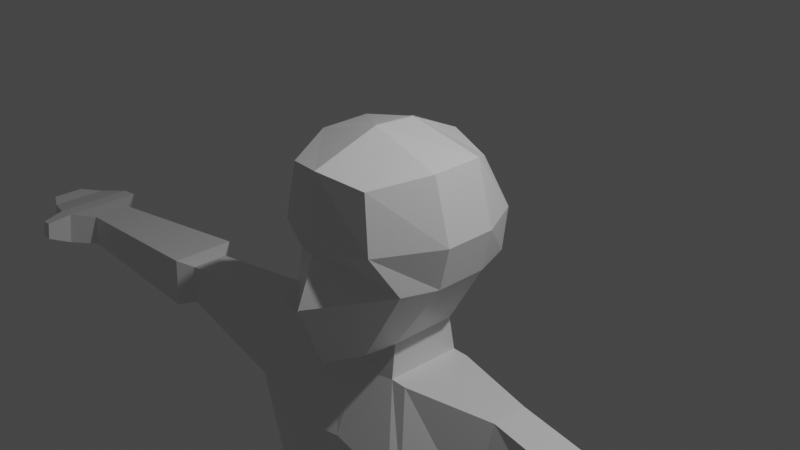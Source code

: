 # Source: Character.blend  (saved by Blender 2.82.7; exported with 4.5.12 LTS)
import bpy
from mathutils import Matrix  # noqa: F401  (used for matrix-valued properties, if any)

bpy.ops.wm.read_factory_settings(use_empty=True)
scene = bpy.context.scene
scene.name = 'Scene'

# ---- collections
col_collection = bpy.data.collections.new('Collection'); scene.collection.children.link(col_collection)

# ---- materials (node trees are filled in below, after node groups)
mat_material = bpy.data.materials.new('Material')
mat_material.alpha_threshold = 0.0
mat_material.use_transparent_shadow = False
mat_material.line_color = (0.0, 0.0, 0.0, 1.0)

# ---- material node trees
mat_material.use_nodes = True; mat_material.node_tree.nodes.clear()
_N = mat_material.node_tree.nodes; _L = mat_material.node_tree.links
n0 = _N.new('ShaderNodeOutputMaterial'); n0.name = 'Material Output'; n0.location = (300, 300)
n1 = _N.new('ShaderNodeBsdfPrincipled'); n1.name = 'Principled BSDF'; n1.location = (10, 300)
n1.distribution = 'GGX'
n1.subsurface_method = 'BURLEY'
n1.inputs[2].default_value = 0.4
n1.inputs[3].default_value = 1.45
n1.inputs[27].default_value = (0.0, 0.0, 0.0, 1.0)
n1.inputs[28].default_value = 1.0
_L.new(n1.outputs[0], n0.inputs[0])
n0.is_active_output = True

# ---- world
world_world = bpy.data.worlds.new('World'); scene.world = world_world
world_world.use_nodes = True; world_world.node_tree.nodes.clear()
_N = world_world.node_tree.nodes; _L = world_world.node_tree.links
n0 = _N.new('ShaderNodeOutputWorld'); n0.name = 'World Output'; n0.location = (300, 300)
n1 = _N.new('ShaderNodeBackground'); n1.name = 'Background'; n1.location = (10, 300)
n1.inputs[0].default_value = (0.05088, 0.05088, 0.05088, 1.0)
_L.new(n1.outputs[0], n0.inputs[0])
n0.is_active_output = True
world_world.color = (0.05088, 0.05088, 0.05088)
world_world.use_sun_shadow = False
world_world.sun_shadow_jitter_overblur = 0.0

# ---- cameras
cam_camera = bpy.data.cameras.new('Camera')
cam_camera.clip_end = 100.0
cam_camera.ortho_scale = 7.314

# ---- lights
light_light = bpy.data.lights.new('Light', 'POINT')
light_light.transmission_factor = 0.0
light_light.energy = 1000.0
light_light.shadow_soft_size = 0.1
light_light.shadow_maximum_resolution = 0.006
light_light.use_absolute_resolution = True

# ---- meshes
me_cube = bpy.data.meshes.new('Cube')
me_cube.from_pydata([(0.5553, 0.6347, 0.6838), (0.4202, 0.404, -0.9221), (0.5055, -0.9062, 0.7484), (0.3173, -0.7577, -1.151), (0.0006859, -1.059, -1.272), (-0.001487, 0.7973, 0.7805), (-0.006853, 0.4927, -1.02), (0.0003098, -1.07, 0.8473), (0.7537, 0.8038, 0.1386), (0.7178, 0.77, -0.3576), (0.6022, -0.958, 0.1168), (0.741, -0.6826, -0.3484), (-0.001701, -1.117, 0.003672), (-0.00211, -1.338, -0.5388), (0.0001155, 0.9769, 0.07857), (-0.237, 0.9936, -0.3592), (0.8014, 0.2864, 0.8369), (0.8014, -0.2986, 0.8369), (0.431, -0.4621, -1.097), (0.4384, 0.3114, -1.099), (-0.01203, 0.1944, 1.061), (0.0004808, -0.3041, 1.095), (-0.006801, 0.509, -1.087), (-0.003536, -0.6309, -1.052), (0.8874, 0.2864, -0.3466), (0.8874, -0.2986, -0.3466), (0.9998, 0.2864, 0.1386), (0.9998, -0.2986, 0.1386), (0.4771, -0.5477, -1.46), (0.4845, 0.344, -1.478), (-0.003267, 0.4249, -1.557), (-7.012e-05, -0.6065, -1.528), (0.8511, -0.9575, -2.357), (0.4765, 0.1404, -2.156), (-0.2441, 0.2574, -2.446), (-0.01296, -0.894, -2.241), (0.4862, 0.3441, -1.479), (-0.00154, 0.425, -1.558), (0.4782, 0.3083, -2.156), (-0.2423, 0.4254, -2.156), (1.678, -0.3256, -1.477), (1.682, 0.09945, -1.485), (1.653, -0.6059, -2.397), (1.66, 0.1179, -2.413), (0.4591, -0.8797, -5.138), (0.3182, 0.3411, -5.231), (-0.01582, 0.2118, -5.196), (-0.06134, -0.9024, -5.138), (0.512, 0.2627, -5.197), (-0.01478, 0.3798, -5.196), (0.9335, -0.642, -5.149), (0.938, 0.08178, -5.165), (0.6709, 0.2947, -3.067), (0.67, 0.1267, -3.067), (-0.005799, -1.077, -3.133), (0.8212, -0.9515, -3.162), (-0.1757, 0.2438, -3.066), (1.341, 0.1155, -3.079), (1.337, -0.6083, -3.063), (-0.1742, 0.4118, -3.067), (5.663, -0.4692, -1.836), (5.667, 0.04499, -1.844), (5.65, -0.4963, -2.243), (5.654, -0.07894, -2.25), (3.318, -0.4201, -2.222), (3.33, -0.3953, -1.734), (3.334, 0.07523, -1.744), (3.322, -0.03818, -2.231), (3.521, -0.5607, -2.291), (3.539, -0.5232, -1.68), (3.561, 0.3035, -1.705), (3.526, 0.01664, -2.301), (5.988, -0.6879, -1.846), (5.992, 0.3317, -1.854), (5.974, -0.7416, -2.253), (5.978, 0.08591, -2.26), (6.648, -0.5672, -1.96), (6.651, 0.1618, -1.964), (6.641, -0.6056, -2.185), (6.643, -0.01391, -2.189), (6.928, -0.4384, -1.966), (6.93, -0.01449, -1.971), (6.92, -0.4608, -2.196), (6.923, -0.1167, -2.2), (6.234, 0.3305, -1.878), (6.222, 0.08473, -2.251), (6.218, -0.7428, -2.244), (6.23, -0.6891, -1.871), (6.032, -1.027, -2.122), (6.04, -0.9974, -1.9), (6.165, -1.027, -2.117), (6.172, -0.998, -1.913), (0.5453, -0.7807, -5.834), (0.3583, 0.3877, -5.888), (-0.1201, 0.2905, -5.853), (-0.1176, -0.8096, -5.833), (-0.07406, 0.4946, -5.854), (-0.1188, 0.5045, -5.854), (1.089, -0.7973, -5.793), (1.095, 0.1248, -5.813), (-0.06542, -0.813, -6.183), (-0.06733, 0.2752, -6.204), (-0.06733, 0.2752, -6.204), (-0.06542, -0.813, -6.183), (0.5604, 0.35, -6.205), (-0.03458, 0.2499, -6.194), (1.097, -0.8026, -6.144), (1.103, 0.1195, -6.164), (0.6723, 0.3423, -1.48), (0.6618, 0.1368, -2.196), (0.9767, -0.9024, -2.363), (0.6649, -0.5494, -1.462), (0.3851, 0.3391, -5.226), (0.5259, -0.8818, -5.133), (0.9006, -0.9143, -3.143), (0.7751, 0.1249, -3.068), (0.4435, 0.3851, -5.881), (0.6305, -0.7833, -5.827), (0.116, 0.2509, -6.197), (0.1167, -0.8114, -6.177), (1.097, -0.8026, -6.144), (1.103, 0.1195, -6.164), (0.1167, -0.8114, -6.177), (0.116, 0.2509, -6.197), (0.9814, -0.7088, -10.08), (0.9841, -0.2754, -10.09), (0.5204, -0.713, -10.1), (0.5094, -0.2014, -10.11), (0.9954, -0.0884, -7.733), (0.431, -0.003212, -7.755), (0.9916, -0.7052, -7.719), (0.4315, -0.7137, -7.742), (0.9967, -0.1146, -8.176), (0.9827, -0.8657, -8.065), (0.4481, -0.02308, -8.125), (0.4303, -0.8742, -8.087), (0.9906, -0.7145, -10.36), (0.9933, -0.281, -10.37), (0.5295, -0.7186, -10.38), (0.5185, -0.2071, -10.39), (0.5255, -1.336, -10.08), (0.9866, -1.332, -10.07), (0.5347, -1.341, -10.36), (0.9957, -1.337, -10.35)], [], [(23, 18, 3, 4), (27, 17, 2, 10), (14, 5, 0, 8), (17, 21, 7, 2), (10, 2, 7, 12), (3, 11, 13, 4), (11, 10, 12, 13), (6, 15, 9, 1), (15, 14, 8, 9), (18, 25, 11, 3), (25, 27, 10, 11), (9, 8, 26, 24), (24, 26, 27, 25), (1, 9, 24, 19), (19, 24, 25, 18), (0, 5, 20, 16), (16, 20, 21, 17), (8, 0, 16, 26), (26, 16, 17, 27), (6, 1, 19, 22), (19, 18, 28, 29), (28, 31, 35, 32), (18, 23, 31, 28), (22, 19, 29, 30), (23, 22, 30, 31), (54, 56, 46, 47), (31, 30, 34, 35), (34, 30, 37, 39), (109, 108, 41, 43), (37, 36, 38, 39), (55, 54, 47, 44), (29, 33, 38, 36), (30, 29, 36, 37), (69, 68, 62, 60), (111, 110, 42, 40), (108, 111, 40, 41), (52, 53, 45, 48), (51, 50, 98, 99), (113, 44, 92, 117), (49, 48, 96, 97), (115, 57, 51, 112), (57, 58, 50, 51), (56, 59, 49, 46), (114, 55, 44, 113), (59, 52, 48, 49), (39, 38, 52, 59), (110, 32, 55, 114), (34, 39, 59, 56), (43, 42, 58, 57), (109, 43, 57, 115), (38, 33, 53, 52), (32, 35, 54, 55), (35, 34, 56, 54), (63, 61, 73, 75), (70, 69, 60, 61), (71, 70, 61, 63), (68, 71, 63, 62), (42, 43, 67, 64), (43, 41, 66, 67), (41, 40, 65, 66), (40, 42, 64, 65), (64, 67, 71, 68), (67, 66, 70, 71), (66, 65, 69, 70), (65, 64, 68, 69), (85, 84, 77, 79), (62, 63, 75, 74), (60, 62, 74, 72), (61, 60, 72, 73), (76, 78, 82, 80), (86, 85, 79, 78), (87, 86, 78, 76), (84, 87, 76, 77), (81, 80, 82, 83), (77, 76, 80, 81), (79, 77, 81, 83), (78, 79, 83, 82), (73, 72, 87, 84), (74, 86, 90, 88), (74, 75, 85, 86), (75, 73, 84, 85), (89, 88, 90, 91), (87, 72, 89, 91), (72, 74, 88, 89), (86, 87, 91, 90), (92, 95, 103, 100), (94, 97, 105, 102), (99, 98, 106, 107), (46, 49, 97, 94), (44, 47, 95, 92), (47, 46, 94, 95), (112, 51, 99, 116), (48, 45, 93, 96), (102, 101, 100, 103), (101, 102, 105, 104), (106, 119, 122, 120), (95, 94, 102, 103), (116, 99, 107, 118), (96, 93, 101, 104), (97, 96, 104, 105), (117, 92, 100, 119), (98, 117, 119, 106), (93, 116, 118, 101), (100, 101, 118, 119), (45, 112, 116, 93), (33, 109, 115, 53), (42, 110, 114, 58), (58, 114, 113, 50), (53, 115, 112, 45), (50, 113, 117, 98), (29, 28, 111, 108), (28, 32, 110, 111), (33, 29, 108, 109), (134, 132, 125, 127), (107, 106, 120, 121), (119, 118, 123, 122), (118, 107, 121, 123), (126, 127, 139, 138), (132, 133, 124, 125), (135, 134, 127, 126), (133, 135, 126, 124), (120, 122, 131, 130), (122, 123, 129, 131), (121, 120, 130, 128), (123, 121, 128, 129), (130, 131, 135, 133), (131, 129, 134, 135), (128, 130, 133, 132), (129, 128, 132, 134), (138, 139, 137, 136), (126, 138, 142, 140), (127, 125, 137, 139), (125, 124, 136, 137), (141, 140, 142, 143), (138, 136, 143, 142), (124, 126, 140, 141), (136, 124, 141, 143)])
_uv = me_cube.uv_layers.new(name='UVMap')
_uv.uv.foreach_set('vector', [0.25, 0.6667, 0.3316, 0.6667, 0.3564, 0.7747, 0.25, 0.75, 0.5157, 0.6667, 0.625, 0.6667, 0.625, 0.75, 0.5157, 0.75, 0.5157, 0.375, 0.625, 0.375, 0.625, 0.5, 0.5157, 0.5, 0.625, 0.6667, 0.75, 0.6667, 0.75, 0.75, 0.625, 0.75, 0.5157, 0.75, 0.625, 0.75, 0.625, 0.875, 0.5157, 0.875, 0.3564, 0.7747, 0.4583, 0.75, 0.4583, 0.875, 0.375, 0.875, 0.4583, 0.75, 0.5157, 0.75, 0.5157, 0.875, 0.4583, 0.875, 0.375, 0.375, 0.4583, 0.375, 0.4583, 0.5, 0.3537, 0.478, 0.4583, 0.375, 0.5157, 0.375, 0.5157, 0.5, 0.4583, 0.5, 0.3316, 0.6667, 0.4583, 0.6667, 0.4583, 0.75, 0.3564, 0.7747, 0.4583, 0.6667, 0.5157, 0.6667, 0.5157, 0.75, 0.4583, 0.75, 0.4583, 0.5, 0.5157, 0.5, 0.5157, 0.5833, 0.4583, 0.5833, 0.4583, 0.5833, 0.5157, 0.5833, 0.5157, 0.6667, 0.4583, 0.6667, 0.3537, 0.478, 0.4583, 0.5, 0.4583, 0.5833, 0.3316, 0.5833, 0.3316, 0.5833, 0.4583, 0.5833, 0.4583, 0.6667, 0.3316, 0.6667, 0.625, 0.5, 0.75, 0.5, 0.75, 0.5833, 0.625, 0.5833, 0.625, 0.5833, 0.75, 0.5833, 0.75, 0.6667, 0.625, 0.6667, 0.5157, 0.5, 0.625, 0.5, 0.625, 0.5833, 0.5157, 0.5833, 0.5157, 0.5833, 0.625, 0.5833, 0.625, 0.6667, 0.5157, 0.6667, 0.25, 0.5, 0.3537, 0.478, 0.3316, 0.5833, 0.25, 0.5833, 0.3316, 0.5833, 0.3316, 0.6667, 0.3316, 0.6667, 0.3316, 0.5833, 0.3316, 0.6667, 0.25, 0.6667, 0.25, 0.6667, 0.3316, 0.6667, 0.3316, 0.6667, 0.25, 0.6667, 0.25, 0.6667, 0.3316, 0.6667, 0.25, 0.5833, 0.3316, 0.5833, 0.3316, 0.5833, 0.25, 0.5833, 0.0, 0.0, 0.0, 0.0, 0.0, 0.0, 0.0, 0.0, 0.0, 0.0, 0.0, 0.0, 0.0, 0.0, 0.0, 0.0, 0.0, 0.0, 0.0, 0.0, 0.0, 0.0, 0.0, 0.0, 0.0, 0.0, 0.0, 0.0, 0.0, 0.0, 0.0, 0.0, 0.3316, 0.5833, 0.3316, 0.5833, 0.3316, 0.5833, 0.3316, 0.5833, 0.25, 0.5833, 0.3316, 0.5833, 0.3316, 0.5833, 0.25, 0.5833, 0.3316, 0.6667, 0.25, 0.6667, 0.25, 0.6667, 0.3316, 0.6667, 0.3316, 0.5833, 0.3316, 0.5833, 0.3316, 0.5833, 0.3316, 0.5833, 0.25, 0.5833, 0.3316, 0.5833, 0.3316, 0.5833, 0.25, 0.5833, 0.3316, 0.6667, 0.3316, 0.6667, 0.3316, 0.6667, 0.3316, 0.6667, 0.3316, 0.6667, 0.3316, 0.6667, 0.3316, 0.6667, 0.3316, 0.6667, 0.3316, 0.5833, 0.3316, 0.6667, 0.3316, 0.6667, 0.3316, 0.5833, 0.3316, 0.5833, 0.3316, 0.5833, 0.3316, 0.5833, 0.3316, 0.5833, 0.3316, 0.5833, 0.3316, 0.6667, 0.3316, 0.6667, 0.3316, 0.5833, 0.3316, 0.6667, 0.3316, 0.6667, 0.3316, 0.6667, 0.3316, 0.6667, 0.25, 0.5833, 0.3316, 0.5833, 0.2554, 0.5833, 0.25, 0.5833, 0.3316, 0.5833, 0.3316, 0.5833, 0.3316, 0.5833, 0.3316, 0.5833, 0.3316, 0.5833, 0.3316, 0.6667, 0.3316, 0.6667, 0.3316, 0.5833, 0.0, 0.0, 0.0, 0.0, 0.0, 0.0, 0.0, 0.0, 0.3316, 0.6667, 0.3316, 0.6667, 0.3316, 0.6667, 0.3316, 0.6667, 0.25, 0.5833, 0.3316, 0.5833, 0.3316, 0.5833, 0.25, 0.5833, 0.25, 0.5833, 0.3316, 0.5833, 0.3316, 0.5833, 0.25, 0.5833, 0.3316, 0.6667, 0.3316, 0.6667, 0.3316, 0.6667, 0.3316, 0.6667, 0.0, 0.0, 0.0, 0.0, 0.0, 0.0, 0.0, 0.0, 0.3316, 0.5833, 0.3316, 0.6667, 0.3316, 0.6667, 0.3316, 0.5833, 0.3316, 0.5833, 0.3316, 0.5833, 0.3316, 0.5833, 0.3316, 0.5833, 0.3316, 0.5833, 0.3316, 0.5833, 0.3316, 0.5833, 0.3316, 0.5833, 0.3316, 0.6667, 0.25, 0.6667, 0.25, 0.6667, 0.3316, 0.6667, 0.0, 0.0, 0.0, 0.0, 0.0, 0.0, 0.0, 0.0, 0.3316, 0.5833, 0.3316, 0.5833, 0.3316, 0.5833, 0.3316, 0.5833, 0.3316, 0.5833, 0.3316, 0.6667, 0.3316, 0.6667, 0.3316, 0.5833, 0.3316, 0.5833, 0.3316, 0.5833, 0.3316, 0.5833, 0.3316, 0.5833, 0.3316, 0.6667, 0.3316, 0.5833, 0.3316, 0.5833, 0.3316, 0.6667, 0.3316, 0.6667, 0.3316, 0.5833, 0.3316, 0.5833, 0.3316, 0.6667, 0.3316, 0.5833, 0.3316, 0.5833, 0.3316, 0.5833, 0.3316, 0.5833, 0.3316, 0.5833, 0.3316, 0.6667, 0.3316, 0.6667, 0.3316, 0.5833, 0.3316, 0.6667, 0.3316, 0.6667, 0.3316, 0.6667, 0.3316, 0.6667, 0.3316, 0.6667, 0.3316, 0.5833, 0.3316, 0.5833, 0.3316, 0.6667, 0.3316, 0.5833, 0.3316, 0.5833, 0.3316, 0.5833, 0.3316, 0.5833, 0.3316, 0.5833, 0.3316, 0.6667, 0.3316, 0.6667, 0.3316, 0.5833, 0.3316, 0.6667, 0.3316, 0.6667, 0.3316, 0.6667, 0.3316, 0.6667, 0.3316, 0.5833, 0.3316, 0.5833, 0.3316, 0.5833, 0.3316, 0.5833, 0.3316, 0.6667, 0.3316, 0.5833, 0.3316, 0.5833, 0.3316, 0.6667, 0.3316, 0.6667, 0.3316, 0.6667, 0.3316, 0.6667, 0.3316, 0.6667, 0.3316, 0.5833, 0.3316, 0.6667, 0.3316, 0.6667, 0.3316, 0.5833, 0.3316, 0.6667, 0.3316, 0.6667, 0.3316, 0.6667, 0.3316, 0.6667, 0.3316, 0.6667, 0.3316, 0.5833, 0.3316, 0.5833, 0.3316, 0.6667, 0.3316, 0.6667, 0.3316, 0.6667, 0.3316, 0.6667, 0.3316, 0.6667, 0.3316, 0.5833, 0.3316, 0.6667, 0.3316, 0.6667, 0.3316, 0.5833, 0.3316, 0.5833, 0.3316, 0.6667, 0.3316, 0.6667, 0.3316, 0.5833, 0.3316, 0.5833, 0.3316, 0.6667, 0.3316, 0.6667, 0.3316, 0.5833, 0.3316, 0.5833, 0.3316, 0.5833, 0.3316, 0.5833, 0.3316, 0.5833, 0.3316, 0.6667, 0.3316, 0.5833, 0.3316, 0.5833, 0.3316, 0.6667, 0.3316, 0.5833, 0.3316, 0.6667, 0.3316, 0.6667, 0.3316, 0.5833, 0.3316, 0.6667, 0.3316, 0.6667, 0.3316, 0.6667, 0.3316, 0.6667, 0.3316, 0.6667, 0.3316, 0.5833, 0.3316, 0.5833, 0.3316, 0.6667, 0.3316, 0.5833, 0.3316, 0.5833, 0.3316, 0.5833, 0.3316, 0.5833, 0.3316, 0.6667, 0.3316, 0.6667, 0.3316, 0.6667, 0.3316, 0.6667, 0.3316, 0.6667, 0.3316, 0.6667, 0.3316, 0.6667, 0.3316, 0.6667, 0.3316, 0.6667, 0.3316, 0.6667, 0.3316, 0.6667, 0.3316, 0.6667, 0.3316, 0.6667, 0.3316, 0.6667, 0.3316, 0.6667, 0.3316, 0.6667, 0.3316, 0.6667, 0.25, 0.6667, 0.2554, 0.6667, 0.2554, 0.6667, 0.0, 0.0, 0.0, 0.0, 0.0, 0.0, 0.0, 0.0, 0.3316, 0.5833, 0.3316, 0.6667, 0.3316, 0.6667, 0.3316, 0.5833, 0.0, 0.0, 0.0, 0.0, 0.0, 0.0, 0.0, 0.0, 0.3316, 0.6667, 0.25, 0.6667, 0.25, 0.6667, 0.3316, 0.6667, 0.0, 0.0, 0.0, 0.0, 0.0, 0.0, 0.0, 0.0, 0.3316, 0.5833, 0.3316, 0.5833, 0.3316, 0.5833, 0.3316, 0.5833, 0.3316, 0.5833, 0.3316, 0.5833, 0.3316, 0.5833, 0.2554, 0.5833, 0.2554, 0.5833, 0.2554, 0.5833, 0.2554, 0.6667, 0.2554, 0.6667, 0.2554, 0.5833, 0.2554, 0.5833, 0.25, 0.5833, 0.3316, 0.5833, 0.3316, 0.6667, 0.2674, 0.6667, 0.2674, 0.6667, 0.3316, 0.6667, 0.0, 0.0, 0.0, 0.0, 0.0, 0.0, 0.0, 0.0, 0.3316, 0.5833, 0.3316, 0.5833, 0.3316, 0.5833, 0.2674, 0.5833, 0.2554, 0.5833, 0.3316, 0.5833, 0.2554, 0.5833, 0.3316, 0.5833, 0.25, 0.5833, 0.2554, 0.5833, 0.3316, 0.5833, 0.25, 0.5833, 0.3316, 0.6667, 0.3316, 0.6667, 0.2554, 0.6667, 0.2674, 0.6667, 0.3316, 0.6667, 0.3316, 0.6667, 0.2674, 0.6667, 0.3316, 0.6667, 0.3316, 0.5833, 0.3316, 0.5833, 0.2674, 0.5833, 0.2554, 0.5833, 0.2554, 0.6667, 0.2554, 0.5833, 0.2674, 0.5833, 0.2674, 0.6667, 0.3316, 0.5833, 0.3316, 0.5833, 0.3316, 0.5833, 0.3316, 0.5833, 0.3316, 0.5833, 0.3316, 0.5833, 0.3316, 0.5833, 0.3316, 0.5833, 0.3316, 0.6667, 0.3316, 0.6667, 0.3316, 0.6667, 0.3316, 0.6667, 0.3316, 0.6667, 0.3316, 0.6667, 0.3316, 0.6667, 0.3316, 0.6667, 0.3316, 0.5833, 0.3316, 0.5833, 0.3316, 0.5833, 0.3316, 0.5833, 0.3316, 0.6667, 0.3316, 0.6667, 0.3316, 0.6667, 0.3316, 0.6667, 0.3316, 0.5833, 0.3316, 0.6667, 0.3316, 0.6667, 0.3316, 0.5833, 0.3316, 0.6667, 0.3316, 0.6667, 0.3316, 0.6667, 0.3316, 0.6667, 0.3316, 0.5833, 0.3316, 0.5833, 0.3316, 0.5833, 0.3316, 0.5833, 0.2674, 0.5833, 0.3316, 0.5833, 0.3316, 0.5833, 0.2674, 0.5833, 0.3316, 0.5833, 0.3316, 0.6667, 0.3316, 0.6667, 0.3316, 0.5833, 0.2674, 0.6667, 0.2674, 0.5833, 0.2674, 0.5833, 0.2674, 0.6667, 0.2674, 0.5833, 0.3316, 0.5833, 0.3316, 0.5833, 0.2674, 0.5833, 0.2674, 0.6667, 0.2674, 0.5833, 0.2674, 0.5833, 0.2674, 0.6667, 0.3316, 0.5833, 0.3316, 0.6667, 0.3316, 0.6667, 0.3316, 0.5833, 0.2674, 0.6667, 0.2674, 0.5833, 0.2674, 0.5833, 0.2674, 0.6667, 0.3316, 0.6667, 0.2674, 0.6667, 0.2674, 0.6667, 0.3316, 0.6667, 0.3316, 0.6667, 0.2674, 0.6667, 0.2674, 0.6667, 0.3316, 0.6667, 0.2674, 0.6667, 0.2674, 0.5833, 0.2674, 0.5833, 0.2674, 0.6667, 0.3316, 0.5833, 0.3316, 0.6667, 0.3316, 0.6667, 0.3316, 0.5833, 0.2674, 0.5833, 0.3316, 0.5833, 0.3316, 0.5833, 0.2674, 0.5833, 0.3316, 0.6667, 0.2674, 0.6667, 0.2674, 0.6667, 0.3316, 0.6667, 0.2674, 0.6667, 0.2674, 0.5833, 0.2674, 0.5833, 0.2674, 0.6667, 0.3316, 0.5833, 0.3316, 0.6667, 0.3316, 0.6667, 0.3316, 0.5833, 0.2674, 0.5833, 0.3316, 0.5833, 0.3316, 0.5833, 0.2674, 0.5833, 0.2674, 0.6667, 0.2674, 0.5833, 0.3316, 0.5833, 0.3316, 0.6667, 0.2674, 0.6667, 0.2674, 0.6667, 0.2674, 0.6667, 0.2674, 0.6667, 0.2674, 0.5833, 0.3316, 0.5833, 0.3316, 0.5833, 0.2674, 0.5833, 0.3316, 0.5833, 0.3316, 0.6667, 0.3316, 0.6667, 0.3316, 0.5833, 0.3316, 0.6667, 0.2674, 0.6667, 0.2674, 0.6667, 0.3316, 0.6667, 0.2674, 0.6667, 0.3316, 0.6667, 0.3316, 0.6667, 0.2674, 0.6667, 0.3316, 0.6667, 0.2674, 0.6667, 0.2674, 0.6667, 0.3316, 0.6667, 0.3316, 0.6667, 0.3316, 0.6667, 0.3316, 0.6667, 0.3316, 0.6667])
me_cube.materials.append(mat_material)
me_cube.use_remesh_preserve_volume = False
me_cube.use_remesh_preserve_attributes = False
me_cube.use_mirror_vertex_groups = False
me_cube.update()
arm_armature = bpy.data.armatures.new('Armature')  # bones are not reproduced

# ---- objects
ob_cube = bpy.data.objects.new('Cube', me_cube)
ob_light = bpy.data.objects.new('Light', light_light)
ob_camera = bpy.data.objects.new('Camera', cam_camera)
ob_bones = bpy.data.objects.new('bones', arm_armature)

# ---- transforms, parenting, visibility, modifiers, constraints
ob_cube.location = (0.0, 0.0, 0.0)
ob_cube.lock_rotations_4d = False
ob_cube.empty_display_type = 'ARROWS'
ob_cube.lineart.crease_threshold = 0.0
_m = ob_cube.modifiers.new('Mirror', 'MIRROR')
ob_light.location = (4.076, 1.005, 5.904)
ob_light.rotation_euler = (0.6503, 0.05522, 1.866)
ob_light.lock_rotations_4d = False
ob_light.empty_display_type = 'ARROWS'
ob_light.color = (0.0, 0.0, 0.0, 0.0)
ob_light.lineart.crease_threshold = 0.0
ob_camera.location = (7.359, -6.926, 4.958)
ob_camera.rotation_euler = (1.109, 0.0, 0.8149)
ob_camera.lock_rotations_4d = False
ob_camera.empty_display_type = 'ARROWS'
ob_camera.color = (0.0, 0.0, 0.0, 0.0)
ob_camera.display_type = 'WIRE'
ob_camera.lineart.crease_threshold = 0.0
ob_bones.location = (-0.04677, -0.1245, -4.884)
ob_bones.show_in_front = True
ob_bones.lineart.crease_threshold = 0.0

# ---- collection membership
col_collection.objects.link(ob_cube)
col_collection.objects.link(ob_light)
col_collection.objects.link(ob_camera)
col_collection.objects.link(ob_bones)

# ---- scene / render settings (as saved in the file)
scene.camera = ob_camera
scene.frame_start = 1; scene.frame_end = 250; scene.frame_set(0)
scene.render.engine = 'BLENDER_EEVEE_NEXT'
scene.cycles.use_denoising = False
scene.cycles.samples = 128
scene.cycles.sampling_pattern = 'TABULATED_SOBOL'
scene.cycles.use_adaptive_sampling = False
scene.cycles.use_light_tree = False
scene.view_settings.view_transform = 'Filmic'
bpy.context.view_layer.update()
